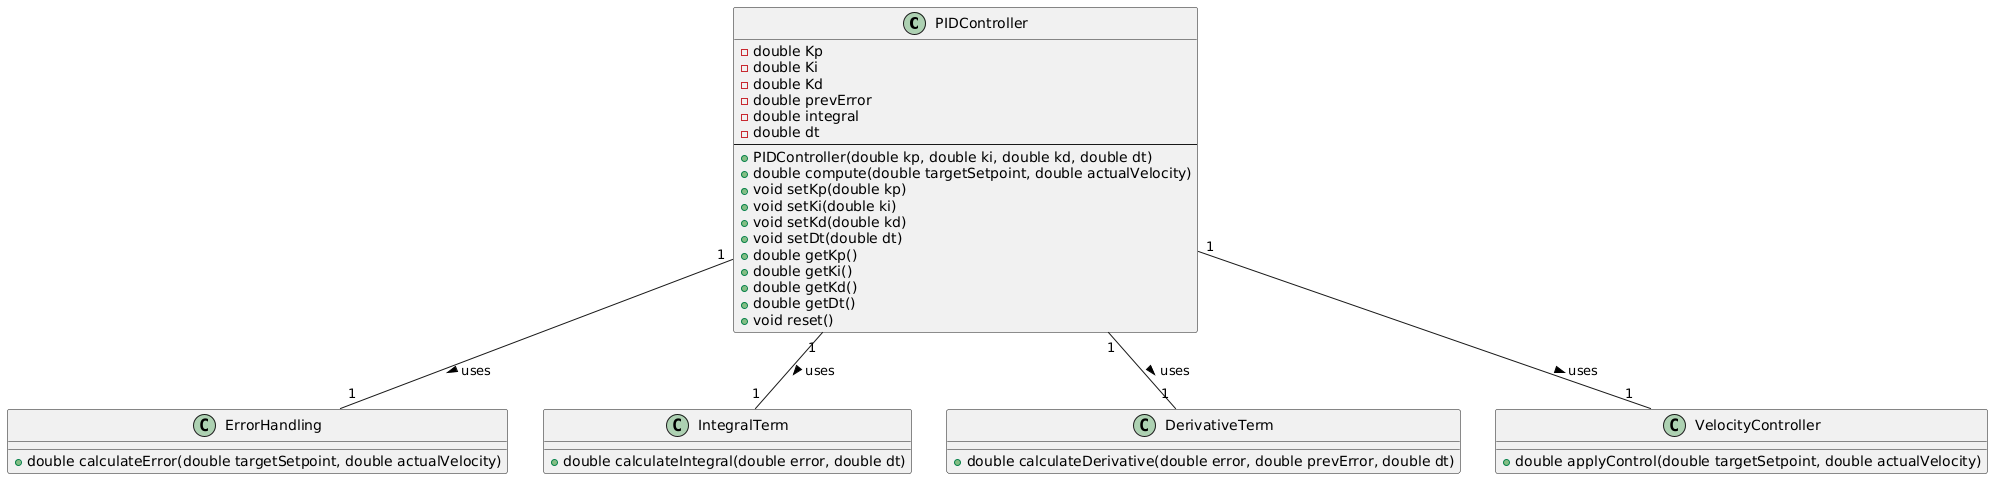

The diagram above was rendered by PlantUML. Its source (embedded in the PNG):
@startuml
class PIDController {
    - double Kp
    - double Ki
    - double Kd
    - double prevError
    - double integral
    - double dt
    --
    + PIDController(double kp, double ki, double kd, double dt)
    + double compute(double targetSetpoint, double actualVelocity)
    + void setKp(double kp)
    + void setKi(double ki)
    + void setKd(double kd)
    + void setDt(double dt)
    + double getKp()
    + double getKi()
    + double getKd()
    + double getDt()
    + void reset()
}

class ErrorHandling {
    + double calculateError(double targetSetpoint, double actualVelocity)
}

class IntegralTerm {
    + double calculateIntegral(double error, double dt)
}

class DerivativeTerm {
    + double calculateDerivative(double error, double prevError, double dt)
}

class VelocityController {
    + double applyControl(double targetSetpoint, double actualVelocity)
}

PIDController "1" -- "1" ErrorHandling : uses >
PIDController "1" -- "1" IntegralTerm : uses >
PIDController "1" -- "1" DerivativeTerm : uses >
PIDController "1" -- "1" VelocityController : uses >
@enduml